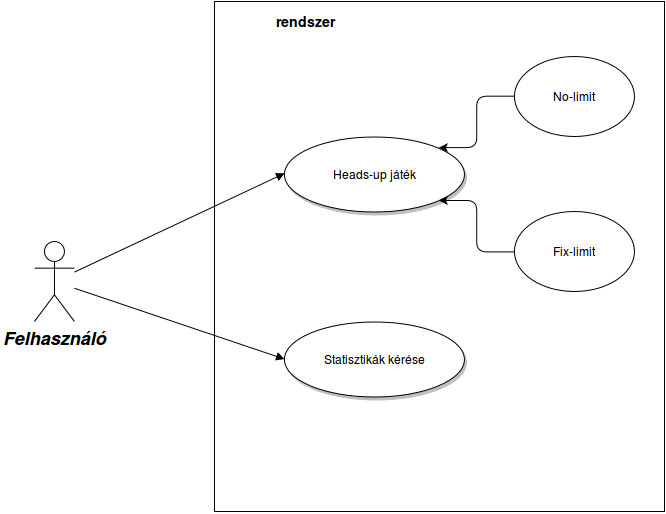

The diagram above was exported from draw.io. Its source (the exported page's mxGraphModel, read from the mxfile embedded in the PNG):
<mxGraphModel dx="1537" dy="1111" grid="1" gridSize="10" guides="1" tooltips="1" connect="1" arrows="1" fold="1" page="0" pageScale="1.5" pageWidth="826" pageHeight="1169" background="#ffffff" math="0">
  <root>
    <mxCell id="0" style=";html=1;" />
    <mxCell id="1" style=";html=1;" parent="0" />
    <mxCell id="158" value="" style="whiteSpace=wrap;html=1;" vertex="1" parent="1">
      <mxGeometry x="320" y="-80" width="450" height="510" as="geometry" />
    </mxCell>
    <mxCell id="90" value="Felhasználó&lt;br&gt;&lt;br&gt;" style="shape=umlActor;verticalLabelPosition=bottom;verticalAlign=top;fillColor=#FFFFFF;strokeColor=#000000;fontStyle=3;fontSize=18;fontFamily=Helvetica;strokeWidth=1;html=1;gradientColor=none;" parent="1" vertex="1">
      <mxGeometry x="140" y="160" width="40" height="80" as="geometry" />
    </mxCell>
    <mxCell id="119" value="Heads-up játék&lt;br&gt;" style="shape=mxgraph.flowchart.on-page_reference;fillColor=#FFFFFF;strokeColor=#000000;strokeWidth=1;shadow=1;gradientColor=none;html=1;" parent="1" vertex="1">
      <mxGeometry x="390" y="55" width="180" height="75" as="geometry" />
    </mxCell>
    <mxCell id="122" value="Statisztikák kérése&lt;br&gt;" style="shape=mxgraph.flowchart.on-page_reference;fillColor=#FFFFFF;strokeColor=#000000;strokeWidth=1;shadow=1;gradientColor=none;html=1;" parent="1" vertex="1">
      <mxGeometry x="390" y="240" width="180" height="75" as="geometry" />
    </mxCell>
    <mxCell id="139" value="" style="edgeStyle=none;entryX=0;entryY=0.5;entryPerimeter=0;strokeWidth=1;endArrow=block;endFill=1;strokeColor=#000000;html=1;" parent="1" source="90" target="119" edge="1">
      <mxGeometry width="100" height="100" as="geometry">
        <mxPoint y="100" as="sourcePoint" />
        <mxPoint x="100" as="targetPoint" />
      </mxGeometry>
    </mxCell>
    <mxCell id="141" value="" style="edgeStyle=none;entryX=0;entryY=0.5;entryPerimeter=0;strokeWidth=1;endArrow=block;endFill=1;strokeColor=#000000;html=1;" parent="1" source="90" target="122" edge="1">
      <mxGeometry width="100" height="100" as="geometry">
        <mxPoint y="100" as="sourcePoint" />
        <mxPoint x="100" as="targetPoint" />
      </mxGeometry>
    </mxCell>
    <mxCell id="159" value="&lt;b&gt;&lt;font style=&quot;font-size: 14px&quot;&gt;rendszer&lt;/font&gt;&lt;/b&gt;" style="text;html=1;strokeColor=none;fillColor=none;align=center;verticalAlign=middle;whiteSpace=wrap;overflow=hidden;" vertex="1" parent="1">
      <mxGeometry x="320" y="-80" width="180" height="40" as="geometry" />
    </mxCell>
    <mxCell id="160" value="No-limit" style="ellipse;whiteSpace=wrap;html=1;" vertex="1" parent="1">
      <mxGeometry x="620" y="-25" width="120" height="80" as="geometry" />
    </mxCell>
    <mxCell id="161" value="Fix-limit&lt;br&gt;" style="ellipse;whiteSpace=wrap;html=1;" vertex="1" parent="1">
      <mxGeometry x="620" y="130" width="120" height="80" as="geometry" />
    </mxCell>
    <mxCell id="166" value="" style="edgeStyle=elbowEdgeStyle;elbow=horizontal;endArrow=classic;html=1;strokeColor=#000000;fillColor=#0000FF;exitX=0;exitY=0.5;entryX=0.855;entryY=0.145;entryPerimeter=0;" edge="1" parent="1" source="160" target="119">
      <mxGeometry width="50" height="50" relative="1" as="geometry">
        <mxPoint x="-120" y="-30" as="sourcePoint" />
        <mxPoint x="-70" y="-80" as="targetPoint" />
      </mxGeometry>
    </mxCell>
    <mxCell id="169" value="" style="edgeStyle=elbowEdgeStyle;elbow=vertical;endArrow=classic;html=1;strokeColor=#000000;fillColor=#0000FF;exitX=0;exitY=0.5;entryX=0.855;entryY=0.855;entryPerimeter=0;" edge="1" parent="1" source="161" target="119">
      <mxGeometry width="50" height="50" relative="1" as="geometry">
        <mxPoint x="-120" y="-100" as="sourcePoint" />
        <mxPoint x="-70" y="-150" as="targetPoint" />
      </mxGeometry>
    </mxCell>
  </root>
</mxGraphModel>